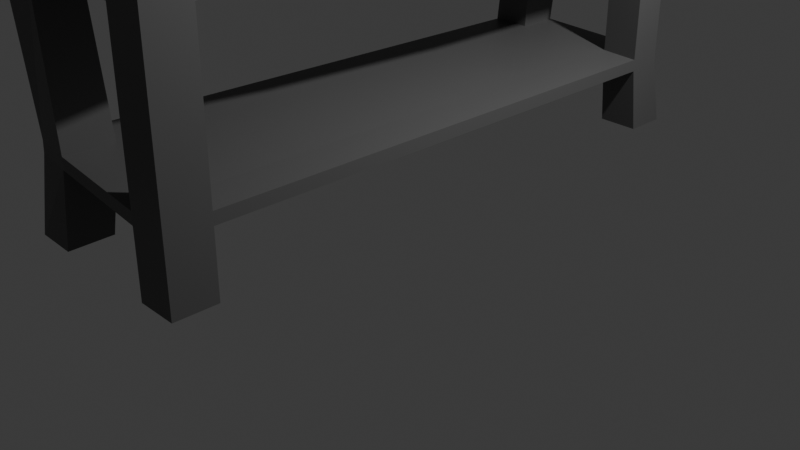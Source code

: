 # Source: ShelfsFinal.blend  (saved by Blender 4.4.32; exported with 4.5.12 LTS)
import bpy
from mathutils import Matrix  # noqa: F401  (used for matrix-valued properties, if any)

bpy.ops.wm.read_factory_settings(use_empty=True)
scene = bpy.context.scene
scene.name = 'Scene'

# ---- collections
col_collection = bpy.data.collections.new('Collection'); scene.collection.children.link(col_collection)

# ---- materials (node trees are filled in below, after node groups)
mat_material_002 = bpy.data.materials.new('Material.002')
mat_material_002.alpha_threshold = 0.0
mat_material_002.roughness = 0.5
mat_material_002.line_color = (0.0, 0.0, 0.0, 1.0)
mat_material_001 = bpy.data.materials.new('Material.001')
mat_material_001.alpha_threshold = 0.0
mat_material_001.roughness = 0.5
mat_material_001.line_color = (0.0, 0.0, 0.0, 1.0)

# ---- material node trees
mat_material_002.use_nodes = True; mat_material_002.node_tree.nodes.clear()
_N = mat_material_002.node_tree.nodes; _L = mat_material_002.node_tree.links
n0 = _N.new('ShaderNodeOutputMaterial'); n0.name = 'Material Output'; n0.location = (300, 300)
n1 = _N.new('ShaderNodeBsdfPrincipled'); n1.name = 'Principled BSDF'; n1.location = (10, 300)
n1.inputs[0].default_value = (0.1191, 0.1191, 0.1191, 1.0)
n1.inputs[3].default_value = 1.45
_L.new(n1.outputs[0], n0.inputs[0])
n0.is_active_output = True
mat_material_001.use_nodes = True; mat_material_001.node_tree.nodes.clear()
_N = mat_material_001.node_tree.nodes; _L = mat_material_001.node_tree.links
n0 = _N.new('ShaderNodeOutputMaterial'); n0.name = 'Material Output'; n0.location = (300, 300)
n1 = _N.new('ShaderNodeBsdfPrincipled'); n1.name = 'Principled BSDF'; n1.location = (10, 300)
n1.inputs[0].default_value = (0.1191, 0.1191, 0.1191, 1.0)
n1.inputs[3].default_value = 1.45
_L.new(n1.outputs[0], n0.inputs[0])
n0.is_active_output = True

# ---- world
world_world = bpy.data.worlds.new('World'); scene.world = world_world
world_world.use_nodes = True; world_world.node_tree.nodes.clear()
_N = world_world.node_tree.nodes; _L = world_world.node_tree.links
n0 = _N.new('ShaderNodeOutputWorld'); n0.name = 'World Output'; n0.location = (300, 300)
n1 = _N.new('ShaderNodeBackground'); n1.name = 'Background'; n1.location = (10, 300)
n1.inputs[0].default_value = (0.05088, 0.05088, 0.05088, 1.0)
_L.new(n1.outputs[0], n0.inputs[0])
n0.is_active_output = True
world_world.color = (0.05088, 0.05088, 0.05088)
world_world.sun_shadow_jitter_overblur = 0.0

# ---- cameras
cam_camera = bpy.data.cameras.new('Camera')
cam_camera.clip_end = 100.0
cam_camera.ortho_scale = 7.314

# ---- lights
light_light = bpy.data.lights.new('Light', 'POINT')
light_light.energy = 1000.0
light_light.shadow_soft_size = 0.1

# ---- meshes
me_cube_002 = bpy.data.meshes.new('Cube.002')
me_cube_002.from_pydata([(1.0, 0.9407, 1.0), (1.0, 0.9432, -1.0), (1.0, -1.0, 1.0), (1.0, -1.0, -1.0), (-1.0, 1.0, 1.0), (-1.0, 1.0, -1.0), (-0.9964, -0.9628, 2.165), (-0.9965, -0.9644, 0.2881), (-1.0, 0.8583, -1.0), (-0.9941, -0.7977, 0.1517), (1.0, 0.8234, 1.0), (1.0, -0.8583, 1.0), (-0.9938, -0.795, 2.173), (-1.0, 0.8583, 1.0), (1.0, -0.8583, -1.0), (1.0, 0.8249, -1.0), (0.5809, 0.9648, -1.0), (-0.5809, 1.0, -1.0), (0.5809, -1.0, 1.0), (-0.5788, -0.9785, 1.943), (-0.5789, -0.9796, 0.03525), (0.5809, -1.0, -1.0), (-0.5809, 1.0, 1.0), (0.5809, 0.9632, 1.0), (0.5809, 0.8391, -1.0), (-0.5809, 0.8583, -1.0), (0.5809, -0.8583, -1.0), (-0.5772, -0.8207, -0.05077), (-0.5809, 0.8583, 1.0), (0.5809, 0.8381, 1.0), (-0.577, -0.819, 1.816), (0.5809, -0.8583, 1.0), (-0.9993, -0.8511, -11.18), (-0.9998, -0.9984, -11.58), (-0.5809, 1.0, -11.7), (-1.0, 1.0, -11.7), (0.5809, -1.0, -11.7), (1.0, -1.0, -11.7), (1.0, 0.8568, -11.7), (1.0, 0.9933, -11.7), (-1.0, 0.8583, -11.7), (1.0, -0.8583, -11.7), (-0.5809, 0.8583, -11.7), (-0.5807, -0.8563, -11.56), (0.5809, 0.9982, -11.7), (-0.5809, -1.0, -11.7), (0.5809, 0.8583, -11.7), (0.5809, -0.8583, -11.7), (-0.5809, -1.0, 26.45), (-1.0, -1.0, 26.45), (1.0, -0.8583, 26.45), (1.0, -1.0, 26.45), (-0.8412, 0.8583, 26.45), (-0.7298, 1.0, 26.45), (0.5809, 0.9632, 26.45), (1.0, 0.9407, 26.45), (1.0, 0.8234, 26.45), (-1.0, -0.8583, 26.45), (0.5809, 0.8381, 26.45), (0.5809, -0.8583, 26.45), (0.5809, -1.0, 26.45), (-0.4132, 1.0, 26.45), (-0.4898, 0.8583, 26.45), (-0.5809, -0.8583, 26.45), (-0.5809, -1.0, 28.23), (-1.0, -1.0, 28.23), (1.0, -0.8583, 28.23), (1.0, -1.0, 28.23), (-0.8355, 0.8583, 28.23), (-0.7202, 1.0, 28.23), (0.5809, 0.9645, 28.23), (1.0, 0.9427, 28.23), (1.0, 0.8246, 28.23), (-1.0, -0.8583, 28.23), (0.5809, 0.8389, 28.23), (0.5809, -0.8583, 28.23), (0.5809, -1.0, 28.23), (-0.4073, 1.0, 28.23), (-0.4857, 0.8583, 28.23), (-0.5809, -0.8583, 28.23), (-0.5809, -1.0, 49.25), (-1.0, -1.0, 49.25), (0.7461, -0.8366, 49.25), (0.5682, -0.9597, 49.25), (-1.0, 0.8583, 49.25), (-1.0, 1.0, 49.25), (0.5809, 1.0, 49.25), (1.0, 1.0, 49.25), (1.0, 0.8583, 49.25), (-1.0, -0.8583, 49.25), (0.5809, 0.8583, 49.25), (0.4341, -0.8357, 49.25), (0.313, -0.9662, 49.25), (-0.5809, 1.0, 49.25), (-0.5809, 0.8583, 49.25), (-0.5809, -0.8583, 49.25), (-0.5809, -1.0, 51.37), (-1.0, -1.0, 51.37), (0.7586, -0.838, 51.37), (0.589, -0.9616, 51.37), (-1.0, 0.8583, 51.37), (-1.0, 1.0, 51.37), (0.5809, 1.0, 51.37), (1.0, 1.0, 51.37), (1.0, 0.8583, 51.37), (-1.0, -0.8583, 51.37), (0.5809, 0.8583, 51.37), (0.4428, -0.8367, 51.37), (0.326, -0.9672, 51.37), (-0.5809, 1.0, 51.37), (-0.5809, 0.8583, 51.37), (-0.5809, -0.8583, 51.37), (0.7351, -0.4378, 26.45), (-0.8809, 0.4291, 26.45), (-0.9206, 0.0, 26.45), (-0.9603, -0.4291, 26.45), (0.4108, -0.434, 28.23), (0.6473, -0.03003, 27.79), (0.5817, 0.4146, 28.23), (-0.5571, -0.4291, 28.23), (-0.5333, 0.0, 28.23), (-0.5095, 0.4291, 28.23), (0.7257, -0.4375, 28.23), (-0.8766, 0.4291, 28.23), (-0.9177, 0.0, 28.23), (-0.9589, -0.4291, 28.23), (0.5816, 0.414, 26.45), (0.7631, -0.03045, 26.01), (0.4166, -0.4342, 26.45), (-0.5125, 0.4291, 26.45), (-0.5353, 0.0, 26.45), (-0.5581, -0.4291, 26.45), (-0.9988, 0.5271, -0.7697), (-0.9976, 0.1959, -0.5393), (-0.9671, -0.1353, -0.309), (-0.9159, -0.4665, -0.07861), (1.0, 0.487, 1.0), (1.0, 0.1507, 1.0), (0.944, -0.1686, 1.0), (0.9033, -0.5183, 1.0), (-0.9115, -0.4644, 1.939), (-0.9658, -0.1337, 1.704), (-0.9975, 0.1969, 1.469), (-0.9988, 0.5276, 1.235), (0.9077, -0.5185, -1.0), (0.9478, -0.1691, -1.0), (1.0, 0.1516, -1.0), (1.0, 0.4883, -1.0), (0.5809, 0.4988, 1.0), (0.5809, 0.1596, 1.0), (0.4873, -0.124, 1.0), (0.4583, -0.5608, 1.0), (-0.5801, 0.5228, 1.163), (-0.5793, 0.1873, 1.326), (-0.5011, -0.1218, 1.49), (-0.5003, -0.5288, 1.653), (-0.5801, 0.5225, -0.8102), (-0.5794, 0.1867, -0.6203), (-0.5042, -0.1239, -0.4305), (-0.5038, -0.5288, -0.2406), (0.5809, 0.4997, -1.0), (0.5809, 0.1602, -1.0), (0.4906, -0.1262, -1.0), (0.4607, -0.5575, -1.0), (0.0, 0.9824, -1.0), (0.0, 0.9816, 1.0), (0.0, 0.8487, -1.0), (0.0, 0.8482, 1.0), (0.0003675, 0.5111, -0.9051), (0.000735, 0.1734, -0.8102), (-0.0154, -0.09909, -0.7152), (0.000384, 0.5108, 1.082), (0.0007679, 0.1734, 1.163), (-0.0137, -0.09627, 1.245), (0.001052, -0.9893, 1.472), (0.0009967, -0.9898, -0.4824), (0.001838, -0.8395, -0.5254), (0.00192, -0.8386, 1.408), (-0.01375, -0.6167, -0.6203), (-0.01308, -0.621, 1.326), (-0.8725, -0.3009, -0.1938), (-0.8685, -0.299, 1.821), (-0.371, -0.3195, 1.571), (-0.3784, -0.3216, -0.3355), (0.8619, -0.268, 1.0), (0.8402, -0.3874, 1.0), (0.8485, -0.3883, -1.0), (0.8697, -0.2692, -1.0), (0.3407, -0.2381, 1.0), (0.3218, -0.3955, 1.0), (0.3514, -0.24, -1.0), (0.3323, -0.3946, -1.0), (1.0, 0.2252, -1.0), (1.0, 0.4263, -1.0), (0.5809, 0.2914, 1.0), (1.0, 0.4412, 1.0), (1.0, 0.2409, 1.0), (0.7767, 0.3703, -1.0), (0.816, 0.2794, -1.0), (0.7612, 0.2729, 1.0), (0.7608, 0.3533, 1.0), (0.8062, 0.4056, 1.0), (0.7758, 0.409, 26.45), (0.7106, -0.03686, 27.79), (1.0, 0.4918, 28.23), (0.9024, 0.4065, 28.23), (0.9063, 0.3479, 26.38), (0.7599, 0.0842, 26.12), (1.0, 0.4744, 26.45), (0.4616, -0.2197, 28.0), (0.5688, -0.08461, 27.85), (0.7935, -0.2673, 28.04), (0.7182, 0.2214, 28.04), (0.815, -0.2244, 26.2), (0.7436, 0.2461, 26.28), (0.798, 0.189, 26.22), (0.7708, 0.1099, 27.94), (0.8688, 0.3225, 28.15), (0.4329, -0.1825, 27.96)], [], [(6, 19, 48, 49), (20, 19, 6, 7), (8, 13, 4, 5), (15, 24, 46, 38), (14, 11, 2, 3), (16, 23, 0, 1), (1, 0, 10, 15), (144, 139, 11, 14), (16, 1, 39, 44), (163, 144, 14, 26), (7, 6, 12, 9), (132, 143, 13, 8), (30, 12, 57, 63), (155, 140, 12, 30), (139, 151, 31, 11), (179, 155, 30, 177), (11, 31, 59, 50), (165, 22, 28, 167), (135, 159, 27, 9), (178, 163, 26, 176), (17, 25, 42, 34), (164, 16, 24, 166), (5, 4, 22, 17), (164, 165, 23, 16), (8, 5, 35, 40), (176, 26, 21, 175), (3, 2, 18, 21), (175, 174, 19, 20), (22, 4, 53, 61), (177, 30, 19, 174), (47, 41, 37, 36), (44, 39, 38, 46), (35, 34, 42, 40), (32, 43, 45, 33), (24, 16, 44, 46), (25, 8, 40, 42), (7, 9, 32, 33), (3, 21, 36, 37), (9, 27, 43, 32), (5, 17, 34, 35), (26, 14, 41, 47), (27, 20, 45, 43), (20, 7, 33, 45), (21, 26, 47, 36), (14, 3, 37, 41), (1, 15, 38, 39), (113, 123, 68, 52), (60, 51, 67, 76), (51, 50, 66, 67), (56, 55, 71, 72), (31, 18, 60, 59), (10, 0, 55, 56), (2, 11, 50, 51), (19, 30, 63, 48), (18, 2, 51, 60), (12, 6, 49, 57), (4, 13, 52, 53), (23, 29, 58, 54), (28, 22, 61, 62), (0, 23, 54, 55), (13, 28, 62, 52), (29, 10, 56, 58), (112, 122, 66, 50), (49, 48, 64, 65), (61, 77, 70, 54), (55, 54, 70, 71), (60, 76, 64, 48), (66, 75, 91, 82), (75, 76, 92, 91), (74, 72, 88, 90), (78, 77, 93, 94), (76, 75, 79, 64), (70, 77, 78, 74), (121, 118, 74, 78), (118, 205, 204, 72, 74), (123, 121, 78, 68), (57, 49, 65, 73), (53, 52, 68, 69), (61, 53, 69, 77), (112, 50, 59, 128), (131, 63, 57, 115), (126, 129, 62, 58), (60, 48, 63, 59), (58, 62, 61, 54), (93, 109, 102, 86), (87, 86, 102, 103), (88, 104, 98, 82), (92, 108, 96, 80), (65, 64, 80, 81), (64, 79, 95, 80), (76, 67, 83, 92), (67, 66, 82, 83), (77, 69, 85, 93), (69, 68, 84, 85), (68, 78, 94, 84), (71, 70, 86, 87), (79, 73, 89, 95), (72, 71, 87, 88), (70, 74, 90, 86), (73, 65, 81, 89), (93, 85, 101, 109), (85, 84, 100, 101), (89, 81, 97, 105), (89, 105, 100, 84), (92, 83, 99, 108), (111, 105, 97, 96), (109, 101, 100, 110), (103, 102, 106, 104), (98, 107, 108, 99), (108, 107, 111, 96), (102, 109, 110, 106), (107, 98, 104, 106), (111, 107, 106, 110), (110, 100, 105, 111), (81, 80, 96, 97), (88, 87, 103, 104), (83, 82, 98, 99), (59, 63, 131, 128), (128, 131, 130, 127), (127, 130, 129, 126, 206, 214, 215, 207), (62, 129, 113, 52), (129, 130, 114, 113), (130, 131, 115, 114), (56, 208, 202, 126, 58), (73, 79, 119, 125), (125, 119, 120, 124), (124, 120, 121, 123), (75, 66, 122, 116), (116, 122, 211, 209), (117, 203, 216, 212), (79, 75, 116, 119), (119, 116, 209, 218, 210, 117, 120), (120, 117, 212, 118, 121), (56, 72, 204, 208), (202, 208, 204), (204, 205, 206, 202), (57, 73, 125, 115), (115, 125, 124, 114), (114, 124, 123, 113), (166, 24, 160, 168), (168, 160, 161, 169), (169, 161, 162, 170), (182, 183, 158, 154), (8, 25, 156, 132), (132, 156, 157, 133), (133, 157, 158, 134), (180, 183, 159, 135), (167, 28, 152, 171), (171, 152, 153, 172), (172, 153, 154, 173), (178, 159, 155, 179), (10, 29, 148, 136), (136, 148, 194, 200, 201, 195), (137, 149, 150, 138), (185, 189, 151, 139), (28, 13, 143, 152), (152, 143, 142, 153), (153, 142, 141, 154), (182, 181, 140, 155), (9, 12, 140, 135), (180, 181, 141, 134), (134, 141, 142, 133), (133, 142, 143, 132), (24, 15, 147, 160), (160, 147, 193, 197, 198, 192, 146, 161), (161, 146, 145, 162), (191, 186, 144, 163), (15, 10, 136, 147), (147, 136, 195, 193), (146, 137, 138, 145), (186, 185, 139, 144), (170, 173, 154, 158), (188, 150, 162, 190), (162, 150, 173, 170), (149, 172, 173, 150), (148, 171, 172, 149, 194), (29, 167, 171, 148), (157, 169, 170, 158), (156, 168, 169, 157), (25, 166, 168, 156), (17, 22, 165, 164), (17, 164, 166, 25), (23, 165, 167, 29), (163, 178, 179, 151), (31, 177, 174, 18), (21, 18, 174, 175), (27, 176, 175, 20), (159, 178, 176, 27), (151, 179, 177, 31), (135, 140, 181, 180), (154, 141, 181, 182), (134, 158, 183, 180), (155, 159, 183, 182), (151, 189, 191, 163), (189, 188, 190, 191), (145, 138, 184, 187), (187, 184, 185, 186), (162, 145, 187, 190), (190, 187, 186, 191), (138, 150, 188, 184), (184, 188, 189, 185), (193, 201, 200, 197), (194, 197, 200), (192, 196, 137, 146), (194, 199, 198, 197), (199, 196, 192, 198), (196, 199, 194, 149, 137), (195, 201, 193), (127, 213, 112, 128), (205, 217, 214, 206), (211, 122, 112, 213), (217, 212, 215, 214), (212, 216, 207, 215), (207, 216, 203, 127), (203, 117, 210), (203, 210, 127), (205, 118, 212, 217), (218, 209, 127, 210), (209, 211, 213, 127), (202, 206, 126)])
_uv = me_cube_002.uv_layers.new(name='UVMap')
_uv.uv.foreach_set('vector', [0.625, 1.0, 0.625, 0.9476, 0.625, 0.9476, 0.625, 1.0, 0.375, 0.9476, 0.625, 0.9476, 0.625, 1.0, 0.375, 1.0, 0.375, 0.2244, 0.625, 0.2244, 0.625, 0.25, 0.375, 0.25, 0.375, 0.5256, 0.3226, 0.5256, 0.3226, 0.5256, 0.375, 0.5256, 0.375, 0.7244, 0.625, 0.7244, 0.625, 0.75, 0.375, 0.75, 0.375, 0.4476, 0.625, 0.4476, 0.625, 0.5, 0.375, 0.5, 0.375, 0.5, 0.625, 0.5, 0.625, 0.5256, 0.375, 0.5256, 0.375, 0.6846, 0.625, 0.6846, 0.625, 0.7244, 0.375, 0.7244, 0.375, 0.4476, 0.375, 0.5, 0.375, 0.5, 0.375, 0.4476, 0.3226, 0.6846, 0.375, 0.6846, 0.375, 0.7244, 0.3226, 0.7244, 0.375, 0.0, 0.625, 0.0, 0.625, 0.02561, 0.375, 0.02561, 0.375, 0.1846, 0.625, 0.1846, 0.625, 0.2244, 0.375, 0.2244, 0.8226, 0.7244, 0.875, 0.7244, 0.875, 0.7244, 0.8226, 0.7244, 0.8226, 0.6846, 0.875, 0.6846, 0.875, 0.7244, 0.8226, 0.7244, 0.625, 0.6846, 0.6774, 0.6846, 0.6774, 0.7244, 0.625, 0.7244, 0.75, 0.6846, 0.8226, 0.6846, 0.8226, 0.7244, 0.75, 0.7244, 0.625, 0.7244, 0.6774, 0.7244, 0.6774, 0.7244, 0.625, 0.7244, 0.75, 0.5, 0.8226, 0.5, 0.8226, 0.5256, 0.75, 0.5256, 0.125, 0.6846, 0.1774, 0.6846, 0.1774, 0.7244, 0.125, 0.7244, 0.25, 0.6846, 0.3226, 0.6846, 0.3226, 0.7244, 0.25, 0.7244, 0.1774, 0.5, 0.1774, 0.5256, 0.1774, 0.5256, 0.1774, 0.5, 0.25, 0.5, 0.3226, 0.5, 0.3226, 0.5256, 0.25, 0.5256, 0.375, 0.25, 0.625, 0.25, 0.625, 0.3024, 0.375, 0.3024, 0.375, 0.375, 0.625, 0.375, 0.625, 0.4476, 0.375, 0.4476, 0.375, 0.2244, 0.375, 0.25, 0.375, 0.25, 0.375, 0.2244, 0.25, 0.7244, 0.3226, 0.7244, 0.3226, 0.75, 0.25, 0.75, 0.375, 0.75, 0.625, 0.75, 0.625, 0.8024, 0.375, 0.8024, 0.375, 0.875, 0.625, 0.875, 0.625, 0.9476, 0.375, 0.9476, 0.625, 0.3024, 0.625, 0.25, 0.625, 0.25, 0.625, 0.3024, 0.75, 0.7244, 0.8226, 0.7244, 0.8226, 0.75, 0.75, 0.75, 0.3226, 0.7244, 0.375, 0.7244, 0.375, 0.75, 0.3226, 0.75, 0.3226, 0.5, 0.375, 0.5, 0.375, 0.5256, 0.3226, 0.5256, 0.125, 0.5, 0.1774, 0.5, 0.1774, 0.5256, 0.125, 0.5256, 0.125, 0.7244, 0.1774, 0.7244, 0.1774, 0.75, 0.125, 0.75, 0.3226, 0.5256, 0.3226, 0.5, 0.3226, 0.5, 0.3226, 0.5256, 0.1774, 0.5256, 0.125, 0.5256, 0.125, 0.5256, 0.1774, 0.5256, 0.375, 0.0, 0.375, 0.02561, 0.375, 0.02561, 0.375, 0.0, 0.375, 0.75, 0.375, 0.8024, 0.375, 0.8024, 0.375, 0.75, 0.125, 0.7244, 0.1774, 0.7244, 0.1774, 0.7244, 0.125, 0.7244, 0.375, 0.25, 0.375, 0.3024, 0.375, 0.3024, 0.375, 0.25, 0.3226, 0.7244, 0.375, 0.7244, 0.375, 0.7244, 0.3226, 0.7244, 0.1774, 0.7244, 0.1774, 0.75, 0.1774, 0.75, 0.1774, 0.7244, 0.375, 0.9476, 0.375, 1.0, 0.375, 1.0, 0.375, 0.9476, 0.3226, 0.75, 0.3226, 0.7244, 0.3226, 0.7244, 0.3226, 0.75, 0.375, 0.7244, 0.375, 0.75, 0.375, 0.75, 0.375, 0.7244, 0.375, 0.5, 0.375, 0.5256, 0.375, 0.5256, 0.375, 0.5, 0.0, 0.0, 0.0, 0.0, 0.0, 0.0, 0.0, 0.0, 0.625, 0.8024, 0.625, 0.75, 0.625, 0.75, 0.625, 0.8024, 0.625, 0.75, 0.625, 0.7244, 0.625, 0.7244, 0.625, 0.75, 0.625, 0.5256, 0.625, 0.5, 0.625, 0.5, 0.625, 0.5256, 0.6774, 0.7244, 0.6774, 0.75, 0.6774, 0.75, 0.6774, 0.7244, 0.625, 0.5256, 0.625, 0.5, 0.625, 0.5, 0.625, 0.5256, 0.625, 0.75, 0.625, 0.7244, 0.625, 0.7244, 0.625, 0.75, 0.8226, 0.75, 0.8226, 0.7244, 0.8226, 0.7244, 0.8226, 0.75, 0.625, 0.8024, 0.625, 0.75, 0.625, 0.75, 0.625, 0.8024, 0.625, 0.02561, 0.625, 0.0, 0.625, 0.0, 0.625, 0.02561, 0.625, 0.25, 0.625, 0.2244, 0.625, 0.2244, 0.625, 0.25, 0.6774, 0.5, 0.6774, 0.5256, 0.6774, 0.5256, 0.6774, 0.5, 0.8226, 0.5256, 0.8226, 0.5, 0.8226, 0.5, 0.8226, 0.5256, 0.625, 0.5, 0.625, 0.4476, 0.625, 0.4476, 0.625, 0.5, 0.875, 0.5256, 0.8226, 0.5256, 0.8226, 0.5256, 0.875, 0.5256, 0.6774, 0.5256, 0.625, 0.5256, 0.625, 0.5256, 0.6774, 0.5256, 0.0, 0.0, 0.0, 0.0, 0.0, 0.0, 0.0, 0.0, 0.625, 1.0, 0.625, 0.9476, 0.625, 0.9476, 0.625, 1.0, 0.0, 0.0, 0.0, 0.0, 0.0, 0.0, 0.0, 0.0, 0.625, 0.5, 0.625, 0.4476, 0.625, 0.4476, 0.625, 0.5, 0.0, 0.0, 0.0, 0.0, 0.0, 0.0, 0.0, 0.0, 0.0, 0.0, 0.0, 0.0, 0.0, 0.0, 0.0, 0.0, 0.6774, 0.7244, 0.6774, 0.75, 0.6774, 0.75, 0.6774, 0.7244, 0.0, 0.0, 0.0, 0.0, 0.0, 0.0, 0.0, 0.0, 0.8226, 0.5256, 0.8226, 0.5, 0.8226, 0.5, 0.8226, 0.5256, 0.6774, 0.75, 0.6774, 0.7244, 0.8226, 0.7244, 0.8226, 0.75, 0.6774, 0.5, 0.8226, 0.5, 0.8226, 0.5256, 0.6774, 0.5256, 0.8226, 0.5753, 0.6774, 0.5753, 0.6774, 0.5256, 0.8226, 0.5256, 0.0, 0.0, 0.0, 0.0, 0.0, 0.0, 0.0, 0.0, 0.0, 0.0, 0.0, 0.0, 0.0, 0.0, 0.0, 0.0, 0.0, 0.0, 0.625, 0.02561, 0.625, 0.0, 0.625, 0.0, 0.625, 0.02561, 0.625, 0.25, 0.625, 0.2244, 0.625, 0.2244, 0.625, 0.25, 0.625, 0.3024, 0.625, 0.25, 0.625, 0.25, 0.625, 0.3024, 0.0, 0.0, 0.0, 0.0, 0.6774, 0.7244, 0.6774, 0.6747, 0.8226, 0.6747, 0.8226, 0.7244, 0.875, 0.7244, 0.6563, 0.5433, 0.6774, 0.5753, 0.8226, 0.5753, 0.8226, 0.5256, 0.6774, 0.5256, 0.0, 0.0, 0.0, 0.0, 0.8226, 0.7244, 0.6774, 0.7244, 0.6774, 0.5256, 0.8226, 0.5256, 0.8226, 0.5, 0.0, 0.0, 0.0, 0.0, 0.0, 0.0, 0.0, 0.0, 0.0, 0.0, 0.625, 0.5, 0.625, 0.4476, 0.625, 0.4476, 0.625, 0.5, 0.0, 0.0, 0.0, 0.0, 0.0, 0.0, 0.0, 0.0, 0.0, 0.0, 0.0, 0.0, 0.0, 0.0, 0.0, 0.0, 0.625, 1.0, 0.625, 0.9476, 0.625, 0.9476, 0.625, 1.0, 0.8226, 0.75, 0.8226, 0.7244, 0.8226, 0.7244, 0.8226, 0.75, 0.625, 0.8024, 0.625, 0.75, 0.625, 0.75, 0.625, 0.8024, 0.625, 0.75, 0.625, 0.7244, 0.625, 0.7244, 0.625, 0.75, 0.625, 0.3024, 0.625, 0.25, 0.625, 0.25, 0.625, 0.3024, 0.625, 0.25, 0.625, 0.2244, 0.625, 0.2244, 0.625, 0.25, 0.0, 0.0, 0.0, 0.0, 0.0, 0.0, 0.0, 0.0, 0.625, 0.5, 0.625, 0.4476, 0.625, 0.4476, 0.625, 0.5, 0.0, 0.0, 0.0, 0.0, 0.0, 0.0, 0.0, 0.0, 0.625, 0.5256, 0.625, 0.5, 0.625, 0.5, 0.625, 0.5256, 0.6774, 0.5, 0.6774, 0.5256, 0.6774, 0.5256, 0.6774, 0.5, 0.625, 0.02561, 0.625, 0.0, 0.625, 0.0, 0.625, 0.02561, 0.625, 0.3024, 0.625, 0.25, 0.625, 0.25, 0.625, 0.3024, 0.625, 0.25, 0.625, 0.2244, 0.625, 0.2244, 0.625, 0.25, 0.625, 0.02561, 0.625, 0.0, 0.625, 0.0, 0.625, 0.02561, 0.0, 0.0, 0.0, 0.0, 0.0, 0.0, 0.0, 0.0, 0.625, 0.8024, 0.625, 0.75, 0.625, 0.75, 0.625, 0.8024, 0.8226, 0.7244, 0.875, 0.7244, 0.875, 0.75, 0.8226, 0.75, 0.8226, 0.5, 0.875, 0.5, 0.875, 0.5256, 0.8226, 0.5256, 0.625, 0.5, 0.6774, 0.5, 0.6774, 0.5256, 0.625, 0.5256, 0.625, 0.7244, 0.6774, 0.7244, 0.6774, 0.75, 0.625, 0.75, 0.6774, 0.75, 0.6774, 0.7244, 0.8226, 0.7244, 0.8226, 0.75, 0.6774, 0.5, 0.8226, 0.5, 0.8226, 0.5256, 0.6774, 0.5256, 0.6774, 0.7244, 0.625, 0.7244, 0.625, 0.5256, 0.6774, 0.5256, 0.8226, 0.7244, 0.6774, 0.7244, 0.6774, 0.5256, 0.8226, 0.5256, 0.8226, 0.5256, 0.875, 0.5256, 0.875, 0.7244, 0.8226, 0.7244, 0.625, 1.0, 0.625, 0.9476, 0.625, 0.9476, 0.625, 1.0, 0.625, 0.5256, 0.625, 0.5, 0.625, 0.5, 0.625, 0.5256, 0.625, 0.75, 0.625, 0.7244, 0.625, 0.7244, 0.625, 0.75, 0.6774, 0.7244, 0.8226, 0.7244, 0.8226, 0.6747, 0.6774, 0.6747, 0.6774, 0.6747, 0.8226, 0.6747, 0.8226, 0.625, 0.6774, 0.625, 0.6774, 0.625, 0.8226, 0.625, 0.8226, 0.5753, 0.6774, 0.5753, 0.6774, 0.5827, 0.7067, 0.596, 0.7054, 0.6027, 0.6774, 0.6122, 0.8226, 0.5256, 0.8226, 0.5753, 0.2188, 0.1811, 0.0, 0.0, 0.8226, 0.5753, 0.8226, 0.625, 0.4375, 0.3622, 0.2188, 0.1811, 0.8226, 0.625, 0.8226, 0.6747, 0.6563, 0.5433, 0.4375, 0.3622, 0.0, 0.0, 0.0, 0.0, 0.3681, 0.3127, 0.6774, 0.5753, 0.6774, 0.5256, 0.0, 0.0, 0.0, 0.0, 0.0, 0.0, 0.0, 0.0, 0.0, 0.0, 0.0, 0.0, 0.0, 0.0, 0.0, 0.0, 0.0, 0.0, 0.0, 0.0, 0.0, 0.0, 0.0, 0.0, 0.0, 0.0, 0.0, 0.0, 0.0, 0.0, 0.0, 0.0, 0.0, 0.0, 0.0, 0.0, 0.0, 0.0, 0.0, 0.0, 0.0, 0.0, 0.0, 0.0, 0.0, 0.0, 0.0, 0.0, 0.8226, 0.7244, 0.6774, 0.7244, 0.6774, 0.6747, 0.8226, 0.6747, 0.8226, 0.6747, 0.6774, 0.6747, 0.6774, 0.6483, 0.7147, 0.641, 0.6774, 0.6317, 0.6774, 0.625, 0.8226, 0.625, 0.8226, 0.625, 0.6774, 0.625, 0.6774, 0.5969, 0.6774, 0.5753, 0.8226, 0.5753, 0.0, 0.0, 0.0, 0.0, 0.0, 0.0, 0.0, 0.0, 0.3681, 0.3127, 0.0, 0.0, 0.0, 0.0, 0.0, 0.0, 0.0, 0.0, 0.6774, 0.5827, 0.3681, 0.3127, 0.0, 0.0, 0.0, 0.0, 0.0, 0.0, 0.0, 0.0, 0.0, 0.0, 0.0, 0.0, 0.0, 0.0, 0.0, 0.0, 0.0, 0.0, 0.0, 0.0, 0.0, 0.0, 0.0, 0.0, 0.25, 0.5256, 0.3226, 0.5256, 0.3226, 0.5654, 0.25, 0.5654, 0.25, 0.5654, 0.3226, 0.5654, 0.3226, 0.6051, 0.25, 0.6051, 0.25, 0.6051, 0.3226, 0.6051, 0.3226, 0.6449, 0.25, 0.6449, 0.8226, 0.6648, 0.1774, 0.6648, 0.1774, 0.6449, 0.8226, 0.6449, 0.125, 0.5256, 0.1774, 0.5256, 0.1774, 0.5654, 0.125, 0.5654, 0.125, 0.5654, 0.1774, 0.5654, 0.1774, 0.6051, 0.125, 0.6051, 0.125, 0.6051, 0.1774, 0.6051, 0.1774, 0.6449, 0.125, 0.6449, 0.125, 0.6648, 0.1774, 0.6648, 0.1774, 0.6846, 0.125, 0.6846, 0.75, 0.5256, 0.8226, 0.5256, 0.8226, 0.5654, 0.75, 0.5654, 0.75, 0.5654, 0.8226, 0.5654, 0.8226, 0.6051, 0.75, 0.6051, 0.75, 0.6051, 0.8226, 0.6051, 0.8226, 0.6449, 0.75, 0.6449, 0.25, 0.6846, 0.1774, 0.6846, 0.8226, 0.6846, 0.75, 0.6846, 0.625, 0.5256, 0.6774, 0.5256, 0.6774, 0.5654, 0.625, 0.5654, 0.625, 0.5654, 0.6774, 0.5654, 0.6774, 0.5897, 0.6549, 0.5819, 0.6492, 0.5756, 0.625, 0.5708, 0.625, 0.6051, 0.6774, 0.6051, 0.6774, 0.6449, 0.625, 0.6449, 0.625, 0.6714, 0.6774, 0.6714, 0.6774, 0.6846, 0.625, 0.6846, 0.8226, 0.5256, 0.875, 0.5256, 0.875, 0.5654, 0.8226, 0.5654, 0.8226, 0.5654, 0.875, 0.5654, 0.875, 0.6051, 0.8226, 0.6051, 0.8226, 0.6051, 0.875, 0.6051, 0.875, 0.6449, 0.8226, 0.6449, 0.8226, 0.6648, 0.875, 0.6648, 0.875, 0.6846, 0.8226, 0.6846, 0.375, 0.02561, 0.625, 0.02561, 0.625, 0.06536, 0.375, 0.06536, 0.375, 0.08524, 0.625, 0.08524, 0.625, 0.1051, 0.375, 0.1051, 0.375, 0.1051, 0.625, 0.1051, 0.625, 0.1449, 0.375, 0.1449, 0.375, 0.1449, 0.625, 0.1449, 0.625, 0.1846, 0.375, 0.1846, 0.3226, 0.5256, 0.375, 0.5256, 0.375, 0.5654, 0.3226, 0.5654, 0.3226, 0.5654, 0.375, 0.5654, 0.375, 0.5727, 0.3471, 0.5799, 0.352, 0.5905, 0.375, 0.5964, 0.375, 0.6051, 0.3226, 0.6051, 0.3226, 0.6051, 0.375, 0.6051, 0.375, 0.6449, 0.3226, 0.6449, 0.3226, 0.6714, 0.375, 0.6714, 0.375, 0.6846, 0.3226, 0.6846, 0.375, 0.5256, 0.625, 0.5256, 0.625, 0.5654, 0.375, 0.5654, 0.375, 0.5654, 0.625, 0.5654, 0.625, 0.5708, 0.375, 0.5727, 0.375, 0.6051, 0.625, 0.6051, 0.625, 0.6449, 0.375, 0.6449, 0.375, 0.6714, 0.625, 0.6714, 0.625, 0.6846, 0.375, 0.6846, 0.25, 0.6449, 0.75, 0.6449, 0.8226, 0.6449, 0.1774, 0.6449, 0.6774, 0.6581, 0.6774, 0.6449, 0.3226, 0.6449, 0.3226, 0.6581, 0.3226, 0.6449, 0.6774, 0.6449, 0.75, 0.6449, 0.25, 0.6449, 0.6774, 0.6051, 0.75, 0.6051, 0.75, 0.6449, 0.6774, 0.6449, 0.6774, 0.5654, 0.75, 0.5654, 0.75, 0.6051, 0.6774, 0.6051, 0.6774, 0.5897, 0.6774, 0.5256, 0.75, 0.5256, 0.75, 0.5654, 0.6774, 0.5654, 0.1774, 0.6051, 0.25, 0.6051, 0.25, 0.6449, 0.1774, 0.6449, 0.1774, 0.5654, 0.25, 0.5654, 0.25, 0.6051, 0.1774, 0.6051, 0.1774, 0.5256, 0.25, 0.5256, 0.25, 0.5654, 0.1774, 0.5654, 0.375, 0.3024, 0.625, 0.3024, 0.625, 0.375, 0.375, 0.375, 0.1774, 0.5, 0.25, 0.5, 0.25, 0.5256, 0.1774, 0.5256, 0.6774, 0.5, 0.75, 0.5, 0.75, 0.5256, 0.6774, 0.5256, 0.3226, 0.6846, 0.25, 0.6846, 0.75, 0.6846, 0.6774, 0.6846, 0.6774, 0.7244, 0.75, 0.7244, 0.75, 0.75, 0.6774, 0.75, 0.375, 0.8024, 0.625, 0.8024, 0.625, 0.875, 0.375, 0.875, 0.1774, 0.7244, 0.25, 0.7244, 0.25, 0.75, 0.1774, 0.75, 0.1774, 0.6846, 0.25, 0.6846, 0.25, 0.7244, 0.1774, 0.7244, 0.6774, 0.6846, 0.75, 0.6846, 0.75, 0.7244, 0.6774, 0.7244, 0.375, 0.06536, 0.625, 0.06536, 0.625, 0.08524, 0.375, 0.08524, 0.8226, 0.6449, 0.875, 0.6449, 0.875, 0.6648, 0.8226, 0.6648, 0.125, 0.6449, 0.1774, 0.6449, 0.1774, 0.6648, 0.125, 0.6648, 0.8226, 0.6846, 0.1774, 0.6846, 0.1774, 0.6648, 0.8226, 0.6648, 0.6774, 0.6846, 0.6774, 0.6714, 0.3226, 0.6714, 0.3226, 0.6846, 0.6774, 0.6714, 0.6774, 0.6581, 0.3226, 0.6581, 0.3226, 0.6714, 0.375, 0.6449, 0.625, 0.6449, 0.625, 0.6581, 0.375, 0.6581, 0.375, 0.6581, 0.625, 0.6581, 0.625, 0.6714, 0.375, 0.6714, 0.3226, 0.6449, 0.375, 0.6449, 0.375, 0.6581, 0.3226, 0.6581, 0.3226, 0.6581, 0.375, 0.6581, 0.375, 0.6714, 0.3226, 0.6714, 0.625, 0.6449, 0.6774, 0.6449, 0.6774, 0.6581, 0.625, 0.6581, 0.625, 0.6581, 0.6774, 0.6581, 0.6774, 0.6714, 0.625, 0.6714, 0.375, 0.5727, 0.6492, 0.5756, 0.6549, 0.5819, 0.3471, 0.5799, 0.6774, 0.5897, 0.3471, 0.5799, 0.6549, 0.5819, 0.375, 0.5964, 0.625, 0.5945, 0.625, 0.6051, 0.375, 0.6051, 0.6774, 0.5897, 0.6548, 0.5913, 0.352, 0.5905, 0.3471, 0.5799, 0.6548, 0.5913, 0.625, 0.5945, 0.375, 0.5964, 0.352, 0.5905, 0.625, 0.5945, 0.6548, 0.5913, 0.6774, 0.5897, 0.6774, 0.6051, 0.625, 0.6051, 0.625, 0.5708, 0.6492, 0.5756, 0.375, 0.5727, 0.6774, 0.625, 0.0, 0.0, 0.0, 0.0, 0.6774, 0.6747, 0.0, 0.0, 0.0, 0.0, 0.7067, 0.596, 0.6774, 0.5827, 0.0, 0.0, 0.0, 0.0, 0.0, 0.0, 0.0, 0.0, 0.0, 0.0, 0.0, 0.0, 0.7054, 0.6027, 0.7067, 0.596, 0.0, 0.0, 0.0, 0.0, 0.6774, 0.6122, 0.7054, 0.6027, 0.6774, 0.6122, 0.0, 0.0, 0.0, 0.0, 0.6774, 0.625, 0.0, 0.0, 0.0, 0.0, 0.0, 0.0, 0.0, 0.0, 0.0, 0.0, 0.6774, 0.625, 0.0, 0.0, 0.0, 0.0, 0.0, 0.0, 0.0, 0.0, 0.7147, 0.641, 0.6774, 0.6483, 0.6774, 0.625, 0.6774, 0.6317, 0.0, 0.0, 0.0, 0.0, 0.0, 0.0, 0.6774, 0.625, 0.3681, 0.3127, 0.6774, 0.5827, 0.6774, 0.5753])
me_cube_002.materials.append(mat_material_002)
me_cube_002.use_mirror_vertex_groups = False
me_cube_002.update()
me_cube_001 = bpy.data.meshes.new('Cube.001')
me_cube_001.from_pydata([(1.0, 0.9407, 1.0), (1.0, 0.9432, -1.0), (1.0, -1.0, 1.0), (1.0, -1.0, -1.0), (-1.0, 1.0, 1.0), (-1.0, 1.0, -1.0), (-0.9964, -0.9628, 2.165), (-0.9965, -0.9644, 0.2881), (-1.0, 0.8583, -1.0), (-0.9941, -0.7977, 0.1517), (1.0, 0.8234, 1.0), (1.0, -0.8583, 1.0), (-0.9938, -0.795, 2.173), (-1.0, 0.8583, 1.0), (1.0, -0.8583, -1.0), (1.0, 0.8249, -1.0), (0.5809, 0.9648, -1.0), (-0.5809, 1.0, -1.0), (0.5809, -1.0, 1.0), (-0.5788, -0.9785, 1.943), (-0.5789, -0.9796, 0.03525), (0.5809, -1.0, -1.0), (-0.5809, 1.0, 1.0), (0.5809, 0.9632, 1.0), (0.5809, 0.8391, -1.0), (-0.5809, 0.8583, -1.0), (0.5809, -0.8583, -1.0), (-0.5772, -0.8207, -0.05077), (-0.5809, 0.8583, 1.0), (0.5809, 0.8381, 1.0), (-0.577, -0.819, 1.816), (0.5809, -0.8583, 1.0), (-0.9993, -0.8511, -11.18), (-0.9998, -0.9984, -11.58), (-0.5809, 1.0, -11.7), (-1.0, 1.0, -11.7), (0.5809, -1.0, -11.7), (1.0, -1.0, -11.7), (1.0, 0.8568, -11.7), (1.0, 0.9933, -11.7), (-1.0, 0.8583, -11.7), (1.0, -0.8583, -11.7), (-0.5809, 0.8583, -11.7), (-0.5807, -0.8563, -11.56), (0.5809, 0.9982, -11.7), (-0.5809, -1.0, -11.7), (0.5809, 0.8583, -11.7), (0.5809, -0.8583, -11.7), (-0.5809, -1.0, 26.45), (-1.0, -1.0, 26.45), (1.0, -0.8583, 26.45), (1.0, -1.0, 26.45), (-0.8412, 0.8583, 26.45), (-0.7298, 1.0, 26.45), (0.5809, 0.9632, 26.45), (1.0, 0.9407, 26.45), (1.0, 0.8234, 26.45), (-1.0, -0.8583, 26.45), (0.5809, 0.8381, 26.45), (0.5809, -0.8583, 26.45), (0.5809, -1.0, 26.45), (-0.4132, 1.0, 26.45), (-0.4898, 0.8583, 26.45), (-0.5809, -0.8583, 26.45), (-0.5809, -1.0, 28.23), (-1.0, -1.0, 28.23), (1.0, -0.8583, 28.23), (1.0, -1.0, 28.23), (-0.8355, 0.8583, 28.23), (-0.7202, 1.0, 28.23), (0.5809, 0.9645, 28.23), (1.0, 0.9427, 28.23), (1.0, 0.8246, 28.23), (-1.0, -0.8583, 28.23), (0.5809, 0.8389, 28.23), (0.5809, -0.8583, 28.23), (0.5809, -1.0, 28.23), (-0.4073, 1.0, 28.23), (-0.4857, 0.8583, 28.23), (-0.5809, -0.8583, 28.23), (-0.5809, -1.0, 49.25), (-1.0, -1.0, 49.25), (0.7461, -0.8366, 49.25), (0.5682, -0.9597, 49.25), (-1.0, 0.8583, 49.25), (-1.0, 1.0, 49.25), (0.5809, 1.0, 49.25), (1.0, 1.0, 49.25), (1.0, 0.8583, 49.25), (-1.0, -0.8583, 49.25), (0.5809, 0.8583, 49.25), (0.4341, -0.8357, 49.25), (0.313, -0.9662, 49.25), (-0.5809, 1.0, 49.25), (-0.5809, 0.8583, 49.25), (-0.5809, -0.8583, 49.25), (-0.5809, -1.0, 51.37), (-1.0, -1.0, 51.37), (0.7586, -0.838, 51.37), (0.589, -0.9616, 51.37), (-1.0, 0.8583, 51.37), (-1.0, 1.0, 51.37), (0.5809, 1.0, 51.37), (1.0, 1.0, 51.37), (1.0, 0.8583, 51.37), (-1.0, -0.8583, 51.37), (0.5809, 0.8583, 51.37), (0.4428, -0.8367, 51.37), (0.326, -0.9672, 51.37), (-0.5809, 1.0, 51.37), (-0.5809, 0.8583, 51.37), (-0.5809, -0.8583, 51.37), (1.0, 0.403, 26.45), (0.8802, -0.05034, 26.0), (0.7351, -0.4378, 26.45), (-0.8809, 0.4291, 26.45), (-0.9206, 0.0, 26.45), (-0.9603, -0.4291, 26.45), (0.4108, -0.434, 28.23), (0.5067, -0.03003, 27.79), (0.5809, 0.4146, 28.23), (-0.5571, -0.4291, 28.23), (-0.5333, 0.0, 28.23), (-0.5095, 0.4291, 28.23), (1.0, 0.4039, 28.23), (0.8802, -0.04973, 27.78), (0.7257, -0.4375, 28.23), (-0.8766, 0.4291, 28.23), (-0.9177, 0.0, 28.23), (-0.9589, -0.4291, 28.23), (0.5809, 0.414, 26.45), (0.5067, -0.03045, 26.01), (0.4166, -0.4342, 26.45), (-0.5125, 0.4291, 26.45), (-0.5353, 0.0, 26.45), (-0.5581, -0.4291, 26.45), (-0.9988, 0.5271, -0.7697), (-0.9976, 0.1959, -0.5393), (-0.9964, -0.1353, -0.309), (-0.9953, -0.4665, -0.07861), (1.0, 0.487, 1.0), (1.0, 0.1507, 1.0), (1.0, -0.1856, 1.0), (1.0, -0.5219, 1.0), (-0.995, -0.4644, 1.939), (-0.9963, -0.1337, 1.704), (-0.9975, 0.1969, 1.469), (-0.9988, 0.5276, 1.235), (1.0, -0.5216, -1.0), (1.0, -0.185, -1.0), (1.0, 0.1516, -1.0), (1.0, 0.4883, -1.0), (0.5809, 0.4988, 1.0), (0.5809, 0.1596, 1.0), (0.5809, -0.1797, 1.0), (0.5809, -0.519, 1.0), (-0.5801, 0.5228, 1.163), (-0.5793, 0.1873, 1.326), (-0.5786, -0.1481, 1.49), (-0.5778, -0.4836, 1.653), (-0.5801, 0.5225, -0.8102), (-0.5794, 0.1867, -0.6203), (-0.5787, -0.1491, -0.4305), (-0.5779, -0.4849, -0.2406), (0.5809, 0.4997, -1.0), (0.5809, 0.1602, -1.0), (0.5809, -0.1793, -1.0), (0.5809, -0.5188, -1.0)], [], [(6, 19, 48, 49), (20, 19, 6, 7), (8, 13, 4, 5), (15, 24, 46, 38), (14, 11, 2, 3), (16, 23, 0, 1), (1, 0, 10, 15), (148, 143, 11, 14), (16, 1, 39, 44), (167, 148, 14, 26), (7, 6, 12, 9), (136, 147, 13, 8), (30, 12, 57, 63), (159, 144, 12, 30), (143, 155, 31, 11), (155, 159, 30, 31), (11, 31, 59, 50), (23, 22, 28, 29), (139, 163, 27, 9), (163, 167, 26, 27), (17, 25, 42, 34), (17, 16, 24, 25), (5, 4, 22, 17), (17, 22, 23, 16), (8, 5, 35, 40), (27, 26, 21, 20), (3, 2, 18, 21), (21, 18, 19, 20), (22, 4, 53, 61), (31, 30, 19, 18), (47, 41, 37, 36), (44, 39, 38, 46), (35, 34, 42, 40), (32, 43, 45, 33), (24, 16, 44, 46), (25, 8, 40, 42), (7, 9, 32, 33), (3, 21, 36, 37), (9, 27, 43, 32), (5, 17, 34, 35), (26, 14, 41, 47), (27, 20, 45, 43), (20, 7, 33, 45), (21, 26, 47, 36), (14, 3, 37, 41), (1, 15, 38, 39), (115, 127, 68, 52), (60, 51, 67, 76), (51, 50, 66, 67), (56, 55, 71, 72), (31, 18, 60, 59), (10, 0, 55, 56), (2, 11, 50, 51), (19, 30, 63, 48), (18, 2, 51, 60), (12, 6, 49, 57), (4, 13, 52, 53), (23, 29, 58, 54), (28, 22, 61, 62), (0, 23, 54, 55), (13, 28, 62, 52), (29, 10, 56, 58), (114, 126, 66, 50), (49, 48, 64, 65), (61, 77, 70, 54), (55, 54, 70, 71), (60, 76, 64, 48), (66, 75, 91, 82), (75, 76, 92, 91), (74, 72, 88, 90), (78, 77, 93, 94), (76, 75, 79, 64), (70, 77, 78, 74), (123, 120, 74, 78), (120, 124, 72, 74), (127, 123, 78, 68), (57, 49, 65, 73), (53, 52, 68, 69), (61, 53, 69, 77), (114, 50, 59, 132), (135, 63, 57, 117), (130, 133, 62, 58), (60, 48, 63, 59), (58, 62, 61, 54), (93, 109, 102, 86), (87, 86, 102, 103), (88, 104, 98, 82), (92, 108, 96, 80), (65, 64, 80, 81), (64, 79, 95, 80), (76, 67, 83, 92), (67, 66, 82, 83), (77, 69, 85, 93), (69, 68, 84, 85), (68, 78, 94, 84), (71, 70, 86, 87), (79, 73, 89, 95), (72, 71, 87, 88), (70, 74, 90, 86), (73, 65, 81, 89), (93, 85, 101, 109), (85, 84, 100, 101), (89, 81, 97, 105), (89, 105, 100, 84), (92, 83, 99, 108), (111, 105, 97, 96), (109, 101, 100, 110), (103, 102, 106, 104), (98, 107, 108, 99), (108, 107, 111, 96), (102, 109, 110, 106), (107, 98, 104, 106), (111, 107, 106, 110), (110, 100, 105, 111), (81, 80, 96, 97), (88, 87, 103, 104), (83, 82, 98, 99), (59, 63, 135, 132), (132, 135, 134, 131), (131, 134, 133, 130), (62, 133, 115, 52), (133, 134, 116, 115), (134, 135, 117, 116), (56, 112, 130, 58), (112, 113, 131, 130), (113, 114, 132, 131), (73, 79, 121, 129), (129, 121, 122, 128), (128, 122, 123, 127), (75, 66, 126, 118), (118, 126, 125, 119), (119, 125, 124, 120), (79, 75, 118, 121), (121, 118, 119, 122), (122, 119, 120, 123), (56, 72, 124, 112), (112, 124, 125, 113), (113, 125, 126, 114), (57, 73, 129, 117), (117, 129, 128, 116), (116, 128, 127, 115), (25, 24, 164, 160), (160, 164, 165, 161), (161, 165, 166, 162), (162, 166, 167, 163), (8, 25, 160, 136), (136, 160, 161, 137), (137, 161, 162, 138), (138, 162, 163, 139), (29, 28, 156, 152), (152, 156, 157, 153), (153, 157, 158, 154), (154, 158, 159, 155), (10, 29, 152, 140), (140, 152, 153, 141), (141, 153, 154, 142), (142, 154, 155, 143), (28, 13, 147, 156), (156, 147, 146, 157), (157, 146, 145, 158), (158, 145, 144, 159), (9, 12, 144, 139), (139, 144, 145, 138), (138, 145, 146, 137), (137, 146, 147, 136), (24, 15, 151, 164), (164, 151, 150, 165), (165, 150, 149, 166), (166, 149, 148, 167), (15, 10, 140, 151), (151, 140, 141, 150), (150, 141, 142, 149), (149, 142, 143, 148)])
_uv = me_cube_001.uv_layers.new(name='UVMap')
_uv.uv.foreach_set('vector', [0.625, 1.0, 0.625, 0.9476, 0.625, 0.9476, 0.625, 1.0, 0.375, 0.9476, 0.625, 0.9476, 0.625, 1.0, 0.375, 1.0, 0.375, 0.2244, 0.625, 0.2244, 0.625, 0.25, 0.375, 0.25, 0.375, 0.5256, 0.3226, 0.5256, 0.3226, 0.5256, 0.375, 0.5256, 0.375, 0.7244, 0.625, 0.7244, 0.625, 0.75, 0.375, 0.75, 0.375, 0.4476, 0.625, 0.4476, 0.625, 0.5, 0.375, 0.5, 0.375, 0.5, 0.625, 0.5, 0.625, 0.5256, 0.375, 0.5256, 0.375, 0.6846, 0.625, 0.6846, 0.625, 0.7244, 0.375, 0.7244, 0.375, 0.4476, 0.375, 0.5, 0.375, 0.5, 0.375, 0.4476, 0.3226, 0.6846, 0.375, 0.6846, 0.375, 0.7244, 0.3226, 0.7244, 0.375, 0.0, 0.625, 0.0, 0.625, 0.02561, 0.375, 0.02561, 0.375, 0.1846, 0.625, 0.1846, 0.625, 0.2244, 0.375, 0.2244, 0.8226, 0.7244, 0.875, 0.7244, 0.875, 0.7244, 0.8226, 0.7244, 0.8226, 0.6846, 0.875, 0.6846, 0.875, 0.7244, 0.8226, 0.7244, 0.625, 0.6846, 0.6774, 0.6846, 0.6774, 0.7244, 0.625, 0.7244, 0.6774, 0.6846, 0.8226, 0.6846, 0.8226, 0.7244, 0.6774, 0.7244, 0.625, 0.7244, 0.6774, 0.7244, 0.6774, 0.7244, 0.625, 0.7244, 0.6774, 0.5, 0.8226, 0.5, 0.8226, 0.5256, 0.6774, 0.5256, 0.125, 0.6846, 0.1774, 0.6846, 0.1774, 0.7244, 0.125, 0.7244, 0.1774, 0.6846, 0.3226, 0.6846, 0.3226, 0.7244, 0.1774, 0.7244, 0.1774, 0.5, 0.1774, 0.5256, 0.1774, 0.5256, 0.1774, 0.5, 0.1774, 0.5, 0.3226, 0.5, 0.3226, 0.5256, 0.1774, 0.5256, 0.375, 0.25, 0.625, 0.25, 0.625, 0.3024, 0.375, 0.3024, 0.375, 0.3024, 0.625, 0.3024, 0.625, 0.4476, 0.375, 0.4476, 0.375, 0.2244, 0.375, 0.25, 0.375, 0.25, 0.375, 0.2244, 0.1774, 0.7244, 0.3226, 0.7244, 0.3226, 0.75, 0.1774, 0.75, 0.375, 0.75, 0.625, 0.75, 0.625, 0.8024, 0.375, 0.8024, 0.375, 0.8024, 0.625, 0.8024, 0.625, 0.9476, 0.375, 0.9476, 0.625, 0.3024, 0.625, 0.25, 0.625, 0.25, 0.625, 0.3024, 0.6774, 0.7244, 0.8226, 0.7244, 0.8226, 0.75, 0.6774, 0.75, 0.3226, 0.7244, 0.375, 0.7244, 0.375, 0.75, 0.3226, 0.75, 0.3226, 0.5, 0.375, 0.5, 0.375, 0.5256, 0.3226, 0.5256, 0.125, 0.5, 0.1774, 0.5, 0.1774, 0.5256, 0.125, 0.5256, 0.125, 0.7244, 0.1774, 0.7244, 0.1774, 0.75, 0.125, 0.75, 0.3226, 0.5256, 0.3226, 0.5, 0.3226, 0.5, 0.3226, 0.5256, 0.1774, 0.5256, 0.125, 0.5256, 0.125, 0.5256, 0.1774, 0.5256, 0.375, 0.0, 0.375, 0.02561, 0.375, 0.02561, 0.375, 0.0, 0.375, 0.75, 0.375, 0.8024, 0.375, 0.8024, 0.375, 0.75, 0.125, 0.7244, 0.1774, 0.7244, 0.1774, 0.7244, 0.125, 0.7244, 0.375, 0.25, 0.375, 0.3024, 0.375, 0.3024, 0.375, 0.25, 0.3226, 0.7244, 0.375, 0.7244, 0.375, 0.7244, 0.3226, 0.7244, 0.1774, 0.7244, 0.1774, 0.75, 0.1774, 0.75, 0.1774, 0.7244, 0.375, 0.9476, 0.375, 1.0, 0.375, 1.0, 0.375, 0.9476, 0.3226, 0.75, 0.3226, 0.7244, 0.3226, 0.7244, 0.3226, 0.75, 0.375, 0.7244, 0.375, 0.75, 0.375, 0.75, 0.375, 0.7244, 0.375, 0.5, 0.375, 0.5256, 0.375, 0.5256, 0.375, 0.5, 0.0, 0.0, 0.0, 0.0, 0.0, 0.0, 0.0, 0.0, 0.625, 0.8024, 0.625, 0.75, 0.625, 0.75, 0.625, 0.8024, 0.625, 0.75, 0.625, 0.7244, 0.625, 0.7244, 0.625, 0.75, 0.625, 0.5256, 0.625, 0.5, 0.625, 0.5, 0.625, 0.5256, 0.6774, 0.7244, 0.6774, 0.75, 0.6774, 0.75, 0.6774, 0.7244, 0.625, 0.5256, 0.625, 0.5, 0.625, 0.5, 0.625, 0.5256, 0.625, 0.75, 0.625, 0.7244, 0.625, 0.7244, 0.625, 0.75, 0.8226, 0.75, 0.8226, 0.7244, 0.8226, 0.7244, 0.8226, 0.75, 0.625, 0.8024, 0.625, 0.75, 0.625, 0.75, 0.625, 0.8024, 0.625, 0.02561, 0.625, 0.0, 0.625, 0.0, 0.625, 0.02561, 0.625, 0.25, 0.625, 0.2244, 0.625, 0.2244, 0.625, 0.25, 0.6774, 0.5, 0.6774, 0.5256, 0.6774, 0.5256, 0.6774, 0.5, 0.8226, 0.5256, 0.8226, 0.5, 0.8226, 0.5, 0.8226, 0.5256, 0.625, 0.5, 0.625, 0.4476, 0.625, 0.4476, 0.625, 0.5, 0.875, 0.5256, 0.8226, 0.5256, 0.8226, 0.5256, 0.875, 0.5256, 0.6774, 0.5256, 0.625, 0.5256, 0.625, 0.5256, 0.6774, 0.5256, 0.0, 0.0, 0.0, 0.0, 0.0, 0.0, 0.0, 0.0, 0.625, 1.0, 0.625, 0.9476, 0.625, 0.9476, 0.625, 1.0, 0.0, 0.0, 0.0, 0.0, 0.0, 0.0, 0.0, 0.0, 0.625, 0.5, 0.625, 0.4476, 0.625, 0.4476, 0.625, 0.5, 0.0, 0.0, 0.0, 0.0, 0.0, 0.0, 0.0, 0.0, 0.0, 0.0, 0.0, 0.0, 0.0, 0.0, 0.0, 0.0, 0.6774, 0.7244, 0.6774, 0.75, 0.6774, 0.75, 0.6774, 0.7244, 0.0, 0.0, 0.0, 0.0, 0.0, 0.0, 0.0, 0.0, 0.8226, 0.5256, 0.8226, 0.5, 0.8226, 0.5, 0.8226, 0.5256, 0.6774, 0.75, 0.6774, 0.7244, 0.8226, 0.7244, 0.8226, 0.75, 0.6774, 0.5, 0.8226, 0.5, 0.8226, 0.5256, 0.6774, 0.5256, 0.8226, 0.5753, 0.6774, 0.5753, 0.6774, 0.5256, 0.8226, 0.5256, 0.0, 0.0, 0.0, 0.0, 0.0, 0.0, 0.0, 0.0, 0.0, 0.0, 0.0, 0.0, 0.0, 0.0, 0.0, 0.0, 0.625, 0.02561, 0.625, 0.0, 0.625, 0.0, 0.625, 0.02561, 0.625, 0.25, 0.625, 0.2244, 0.625, 0.2244, 0.625, 0.25, 0.625, 0.3024, 0.625, 0.25, 0.625, 0.25, 0.625, 0.3024, 0.0, 0.0, 0.0, 0.0, 0.6774, 0.7244, 0.6774, 0.6747, 0.8226, 0.6747, 0.8226, 0.7244, 0.875, 0.7244, 0.6563, 0.5433, 0.6774, 0.5753, 0.8226, 0.5753, 0.8226, 0.5256, 0.6774, 0.5256, 0.0, 0.0, 0.0, 0.0, 0.8226, 0.7244, 0.6774, 0.7244, 0.6774, 0.5256, 0.8226, 0.5256, 0.8226, 0.5, 0.0, 0.0, 0.0, 0.0, 0.0, 0.0, 0.0, 0.0, 0.0, 0.0, 0.625, 0.5, 0.625, 0.4476, 0.625, 0.4476, 0.625, 0.5, 0.0, 0.0, 0.0, 0.0, 0.0, 0.0, 0.0, 0.0, 0.0, 0.0, 0.0, 0.0, 0.0, 0.0, 0.0, 0.0, 0.625, 1.0, 0.625, 0.9476, 0.625, 0.9476, 0.625, 1.0, 0.8226, 0.75, 0.8226, 0.7244, 0.8226, 0.7244, 0.8226, 0.75, 0.625, 0.8024, 0.625, 0.75, 0.625, 0.75, 0.625, 0.8024, 0.625, 0.75, 0.625, 0.7244, 0.625, 0.7244, 0.625, 0.75, 0.625, 0.3024, 0.625, 0.25, 0.625, 0.25, 0.625, 0.3024, 0.625, 0.25, 0.625, 0.2244, 0.625, 0.2244, 0.625, 0.25, 0.0, 0.0, 0.0, 0.0, 0.0, 0.0, 0.0, 0.0, 0.625, 0.5, 0.625, 0.4476, 0.625, 0.4476, 0.625, 0.5, 0.0, 0.0, 0.0, 0.0, 0.0, 0.0, 0.0, 0.0, 0.625, 0.5256, 0.625, 0.5, 0.625, 0.5, 0.625, 0.5256, 0.6774, 0.5, 0.6774, 0.5256, 0.6774, 0.5256, 0.6774, 0.5, 0.625, 0.02561, 0.625, 0.0, 0.625, 0.0, 0.625, 0.02561, 0.625, 0.3024, 0.625, 0.25, 0.625, 0.25, 0.625, 0.3024, 0.625, 0.25, 0.625, 0.2244, 0.625, 0.2244, 0.625, 0.25, 0.625, 0.02561, 0.625, 0.0, 0.625, 0.0, 0.625, 0.02561, 0.0, 0.0, 0.0, 0.0, 0.0, 0.0, 0.0, 0.0, 0.625, 0.8024, 0.625, 0.75, 0.625, 0.75, 0.625, 0.8024, 0.8226, 0.7244, 0.875, 0.7244, 0.875, 0.75, 0.8226, 0.75, 0.8226, 0.5, 0.875, 0.5, 0.875, 0.5256, 0.8226, 0.5256, 0.625, 0.5, 0.6774, 0.5, 0.6774, 0.5256, 0.625, 0.5256, 0.625, 0.7244, 0.6774, 0.7244, 0.6774, 0.75, 0.625, 0.75, 0.6774, 0.75, 0.6774, 0.7244, 0.8226, 0.7244, 0.8226, 0.75, 0.6774, 0.5, 0.8226, 0.5, 0.8226, 0.5256, 0.6774, 0.5256, 0.6774, 0.7244, 0.625, 0.7244, 0.625, 0.5256, 0.6774, 0.5256, 0.8226, 0.7244, 0.6774, 0.7244, 0.6774, 0.5256, 0.8226, 0.5256, 0.8226, 0.5256, 0.875, 0.5256, 0.875, 0.7244, 0.8226, 0.7244, 0.625, 1.0, 0.625, 0.9476, 0.625, 0.9476, 0.625, 1.0, 0.625, 0.5256, 0.625, 0.5, 0.625, 0.5, 0.625, 0.5256, 0.625, 0.75, 0.625, 0.7244, 0.625, 0.7244, 0.625, 0.75, 0.6774, 0.7244, 0.8226, 0.7244, 0.8226, 0.6747, 0.6774, 0.6747, 0.6774, 0.6747, 0.8226, 0.6747, 0.8226, 0.625, 0.6774, 0.625, 0.6774, 0.625, 0.8226, 0.625, 0.8226, 0.5753, 0.6774, 0.5753, 0.8226, 0.5256, 0.8226, 0.5753, 0.2188, 0.1811, 0.0, 0.0, 0.8226, 0.5753, 0.8226, 0.625, 0.4375, 0.3622, 0.2188, 0.1811, 0.8226, 0.625, 0.8226, 0.6747, 0.6563, 0.5433, 0.4375, 0.3622, 0.0, 0.0, 0.0, 0.0, 0.6774, 0.5753, 0.6774, 0.5256, 0.0, 0.0, 0.0, 0.0, 0.6774, 0.625, 0.6774, 0.5753, 0.0, 0.0, 0.0, 0.0, 0.6774, 0.6747, 0.6774, 0.625, 0.0, 0.0, 0.0, 0.0, 0.0, 0.0, 0.0, 0.0, 0.0, 0.0, 0.0, 0.0, 0.0, 0.0, 0.0, 0.0, 0.0, 0.0, 0.0, 0.0, 0.0, 0.0, 0.0, 0.0, 0.0, 0.0, 0.0, 0.0, 0.0, 0.0, 0.0, 0.0, 0.0, 0.0, 0.0, 0.0, 0.0, 0.0, 0.0, 0.0, 0.0, 0.0, 0.0, 0.0, 0.0, 0.0, 0.0, 0.0, 0.8226, 0.7244, 0.6774, 0.7244, 0.6774, 0.6747, 0.8226, 0.6747, 0.8226, 0.6747, 0.6774, 0.6747, 0.6774, 0.625, 0.8226, 0.625, 0.8226, 0.625, 0.6774, 0.625, 0.6774, 0.5753, 0.8226, 0.5753, 0.0, 0.0, 0.0, 0.0, 0.0, 0.0, 0.0, 0.0, 0.0, 0.0, 0.0, 0.0, 0.0, 0.0, 0.0, 0.0, 0.0, 0.0, 0.0, 0.0, 0.0, 0.0, 0.0, 0.0, 0.0, 0.0, 0.0, 0.0, 0.0, 0.0, 0.0, 0.0, 0.0, 0.0, 0.0, 0.0, 0.0, 0.0, 0.0, 0.0, 0.0, 0.0, 0.0, 0.0, 0.0, 0.0, 0.0, 0.0, 0.1774, 0.5256, 0.3226, 0.5256, 0.3226, 0.5654, 0.1774, 0.5654, 0.1774, 0.5654, 0.3226, 0.5654, 0.3226, 0.6051, 0.1774, 0.6051, 0.1774, 0.6051, 0.3226, 0.6051, 0.3226, 0.6449, 0.1774, 0.6449, 0.1774, 0.6449, 0.3226, 0.6449, 0.3226, 0.6846, 0.1774, 0.6846, 0.125, 0.5256, 0.1774, 0.5256, 0.1774, 0.5654, 0.125, 0.5654, 0.125, 0.5654, 0.1774, 0.5654, 0.1774, 0.6051, 0.125, 0.6051, 0.125, 0.6051, 0.1774, 0.6051, 0.1774, 0.6449, 0.125, 0.6449, 0.125, 0.6449, 0.1774, 0.6449, 0.1774, 0.6846, 0.125, 0.6846, 0.6774, 0.5256, 0.8226, 0.5256, 0.8226, 0.5654, 0.6774, 0.5654, 0.6774, 0.5654, 0.8226, 0.5654, 0.8226, 0.6051, 0.6774, 0.6051, 0.6774, 0.6051, 0.8226, 0.6051, 0.8226, 0.6449, 0.6774, 0.6449, 0.6774, 0.6449, 0.8226, 0.6449, 0.8226, 0.6846, 0.6774, 0.6846, 0.625, 0.5256, 0.6774, 0.5256, 0.6774, 0.5654, 0.625, 0.5654, 0.625, 0.5654, 0.6774, 0.5654, 0.6774, 0.6051, 0.625, 0.6051, 0.625, 0.6051, 0.6774, 0.6051, 0.6774, 0.6449, 0.625, 0.6449, 0.625, 0.6449, 0.6774, 0.6449, 0.6774, 0.6846, 0.625, 0.6846, 0.8226, 0.5256, 0.875, 0.5256, 0.875, 0.5654, 0.8226, 0.5654, 0.8226, 0.5654, 0.875, 0.5654, 0.875, 0.6051, 0.8226, 0.6051, 0.8226, 0.6051, 0.875, 0.6051, 0.875, 0.6449, 0.8226, 0.6449, 0.8226, 0.6449, 0.875, 0.6449, 0.875, 0.6846, 0.8226, 0.6846, 0.375, 0.02561, 0.625, 0.02561, 0.625, 0.06536, 0.375, 0.06536, 0.375, 0.06536, 0.625, 0.06536, 0.625, 0.1051, 0.375, 0.1051, 0.375, 0.1051, 0.625, 0.1051, 0.625, 0.1449, 0.375, 0.1449, 0.375, 0.1449, 0.625, 0.1449, 0.625, 0.1846, 0.375, 0.1846, 0.3226, 0.5256, 0.375, 0.5256, 0.375, 0.5654, 0.3226, 0.5654, 0.3226, 0.5654, 0.375, 0.5654, 0.375, 0.6051, 0.3226, 0.6051, 0.3226, 0.6051, 0.375, 0.6051, 0.375, 0.6449, 0.3226, 0.6449, 0.3226, 0.6449, 0.375, 0.6449, 0.375, 0.6846, 0.3226, 0.6846, 0.375, 0.5256, 0.625, 0.5256, 0.625, 0.5654, 0.375, 0.5654, 0.375, 0.5654, 0.625, 0.5654, 0.625, 0.6051, 0.375, 0.6051, 0.375, 0.6051, 0.625, 0.6051, 0.625, 0.6449, 0.375, 0.6449, 0.375, 0.6449, 0.625, 0.6449, 0.625, 0.6846, 0.375, 0.6846])
me_cube_001.materials.append(mat_material_001)
me_cube_001.use_mirror_vertex_groups = False
me_cube_001.update()

# ---- objects
ob_light = bpy.data.objects.new('Light', light_light)
ob_camera = bpy.data.objects.new('Camera', cam_camera)
ob_cube_002 = bpy.data.objects.new('Cube.002', me_cube_002)
ob_cube_001 = bpy.data.objects.new('Cube.001', me_cube_001)

# ---- transforms, parenting, visibility, modifiers, constraints
ob_light.location = (4.076, 1.005, 5.904)
ob_light.rotation_euler = (0.6503, 0.05522, 1.866)
ob_light.lock_rotations_4d = False
ob_light.empty_display_type = 'ARROWS'
ob_light.color = (0.0, 0.0, 0.0, 0.0)
ob_light.lineart.crease_threshold = 0.0
ob_camera.location = (7.359, -6.926, 4.958)
ob_camera.rotation_euler = (1.109, 0.0, 0.8149)
ob_camera.lock_rotations_4d = False
ob_camera.empty_display_type = 'ARROWS'
ob_camera.color = (0.0, 0.0, 0.0, 0.0)
ob_camera.display_type = 'WIRE'
ob_camera.lineart.crease_threshold = 0.0
ob_cube_002.location = (0.0, -7.893, 1.314)
ob_cube_002.scale = (1.0, 3.111, 0.06227)
ob_cube_002.lock_rotations_4d = False
ob_cube_002.empty_display_type = 'ARROWS'
ob_cube_002.lineart.crease_threshold = 0.0
ob_cube_001.location = (0.0, -0.1712, 1.314)
ob_cube_001.scale = (1.0, 3.111, 0.06227)
ob_cube_001.lock_rotations_4d = False
ob_cube_001.empty_display_type = 'ARROWS'
ob_cube_001.lineart.crease_threshold = 0.0

# ---- collection membership
col_collection.objects.link(ob_light)
col_collection.objects.link(ob_camera)
col_collection.objects.link(ob_cube_002)
col_collection.objects.link(ob_cube_001)

# ---- scene / render settings (as saved in the file)
scene.camera = ob_camera
scene.frame_start = 1; scene.frame_end = 250; scene.frame_set(1)
scene.render.engine = 'BLENDER_EEVEE_NEXT'
bpy.context.view_layer.update()
